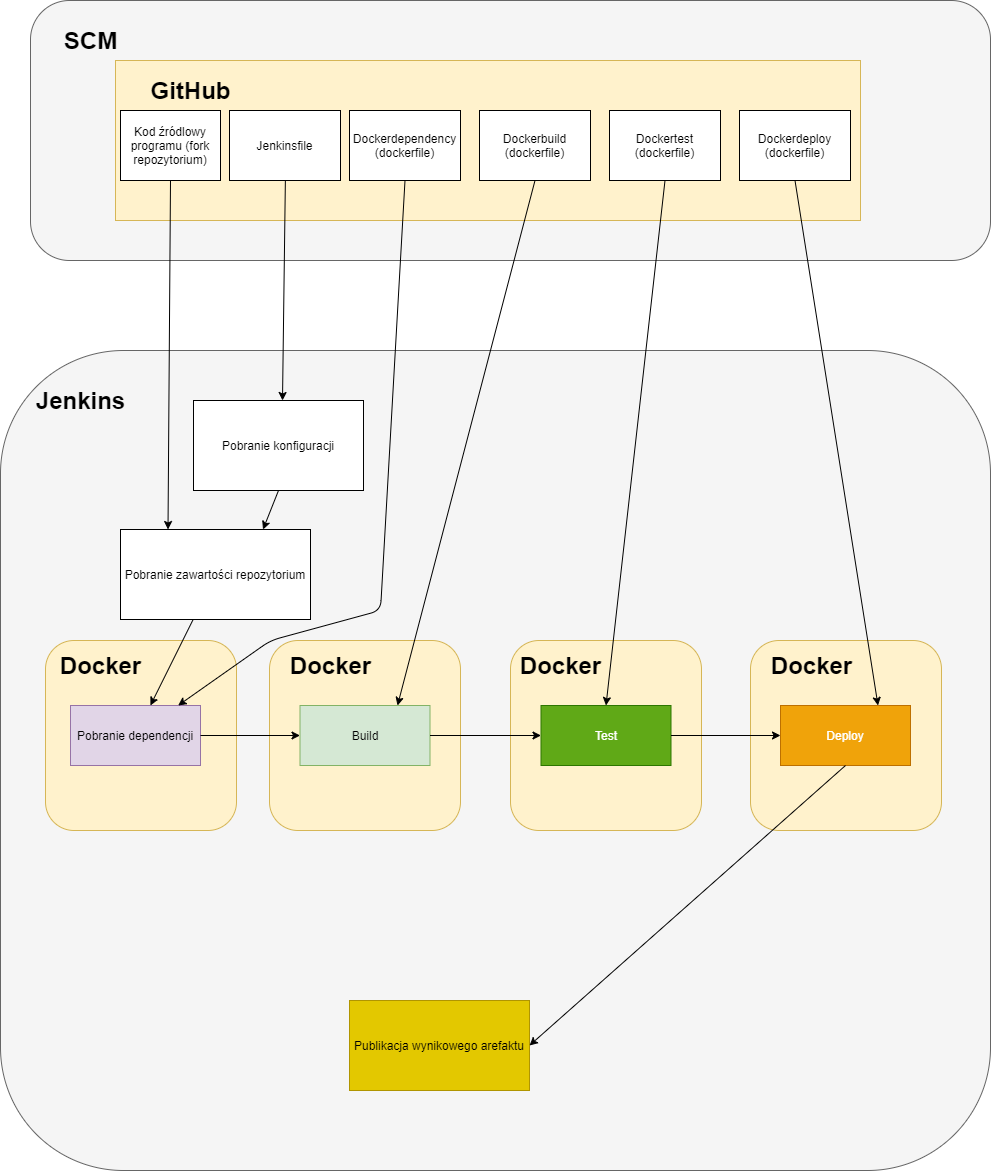

The diagram above was exported from draw.io. Its source (the exported page's mxGraphModel, read from the mxfile embedded in the PNG):
<mxGraphModel dx="1086" dy="806" grid="1" gridSize="10" guides="1" tooltips="1" connect="1" arrows="1" fold="1" page="1" pageScale="1" pageWidth="827" pageHeight="1169" math="0" shadow="0">
  <root>
    <mxCell id="0" />
    <mxCell id="1" parent="0" />
    <mxCell id="8yKd8Ax_CTTsXosJWTvP-4" value="" style="rounded=1;whiteSpace=wrap;html=1;fillColor=#f5f5f5;strokeColor=#666666;fontColor=#333333;" parent="1" vertex="1">
      <mxGeometry x="120" y="10" width="960" height="260" as="geometry" />
    </mxCell>
    <mxCell id="8yKd8Ax_CTTsXosJWTvP-5" value="SCM" style="text;strokeColor=none;fillColor=none;html=1;fontSize=24;fontStyle=1;verticalAlign=middle;align=center;" parent="1" vertex="1">
      <mxGeometry x="130" y="30" width="100" height="40" as="geometry" />
    </mxCell>
    <mxCell id="8yKd8Ax_CTTsXosJWTvP-8" value="" style="rounded=0;whiteSpace=wrap;html=1;fillColor=#fff2cc;strokeColor=#d6b656;" parent="1" vertex="1">
      <mxGeometry x="205" y="70" width="745" height="160" as="geometry" />
    </mxCell>
    <mxCell id="8yKd8Ax_CTTsXosJWTvP-9" value="GitHub" style="text;strokeColor=none;fillColor=none;html=1;fontSize=24;fontStyle=1;verticalAlign=middle;align=center;" parent="1" vertex="1">
      <mxGeometry x="230" y="80" width="100" height="40" as="geometry" />
    </mxCell>
    <mxCell id="8yKd8Ax_CTTsXosJWTvP-10" value="Kod źródlowy programu (fork repozytorium)" style="rounded=0;whiteSpace=wrap;html=1;" parent="1" vertex="1">
      <mxGeometry x="210" y="120" width="100" height="70" as="geometry" />
    </mxCell>
    <mxCell id="8yKd8Ax_CTTsXosJWTvP-12" value="Pobranie konfiguracji pipeline" style="rounded=0;whiteSpace=wrap;html=1;" parent="1" vertex="1">
      <mxGeometry x="320" y="480" width="230" height="120" as="geometry" />
    </mxCell>
    <mxCell id="8yKd8Ax_CTTsXosJWTvP-13" value="" style="rounded=1;whiteSpace=wrap;html=1;fillColor=#f5f5f5;strokeColor=#666666;fontColor=#333333;" parent="1" vertex="1">
      <mxGeometry x="90" y="360" width="990" height="820" as="geometry" />
    </mxCell>
    <mxCell id="8yKd8Ax_CTTsXosJWTvP-14" value="Jenkins" style="text;strokeColor=none;fillColor=none;html=1;fontSize=24;fontStyle=1;verticalAlign=middle;align=center;" parent="1" vertex="1">
      <mxGeometry x="120" y="390" width="100" height="40" as="geometry" />
    </mxCell>
    <mxCell id="8yKd8Ax_CTTsXosJWTvP-15" value="Pobranie konfiguracji" style="rounded=0;whiteSpace=wrap;html=1;" parent="1" vertex="1">
      <mxGeometry x="283" y="410" width="170" height="90" as="geometry" />
    </mxCell>
    <mxCell id="8yKd8Ax_CTTsXosJWTvP-17" value="Pobranie zawartości repozytorium" style="rounded=0;whiteSpace=wrap;html=1;" parent="1" vertex="1">
      <mxGeometry x="210" y="539" width="190" height="90" as="geometry" />
    </mxCell>
    <mxCell id="8yKd8Ax_CTTsXosJWTvP-19" value="" style="endArrow=classic;html=1;rounded=0;exitX=0.5;exitY=1;exitDx=0;exitDy=0;entryX=0.75;entryY=0;entryDx=0;entryDy=0;" parent="1" source="8yKd8Ax_CTTsXosJWTvP-15" target="8yKd8Ax_CTTsXosJWTvP-17" edge="1">
      <mxGeometry width="50" height="50" relative="1" as="geometry">
        <mxPoint x="390" y="500" as="sourcePoint" />
        <mxPoint x="440" y="450" as="targetPoint" />
      </mxGeometry>
    </mxCell>
    <mxCell id="8yKd8Ax_CTTsXosJWTvP-20" value="" style="endArrow=classic;html=1;rounded=0;exitX=0.5;exitY=1;exitDx=0;exitDy=0;entryX=0.25;entryY=0;entryDx=0;entryDy=0;" parent="1" source="8yKd8Ax_CTTsXosJWTvP-10" target="8yKd8Ax_CTTsXosJWTvP-17" edge="1">
      <mxGeometry width="50" height="50" relative="1" as="geometry">
        <mxPoint x="390" y="500" as="sourcePoint" />
        <mxPoint x="440" y="450" as="targetPoint" />
      </mxGeometry>
    </mxCell>
    <mxCell id="8yKd8Ax_CTTsXosJWTvP-21" value="" style="endArrow=classic;html=1;rounded=0;exitX=0.5;exitY=1;exitDx=0;exitDy=0;" parent="1" edge="1">
      <mxGeometry width="50" height="50" relative="1" as="geometry">
        <mxPoint x="375" y="180" as="sourcePoint" />
        <mxPoint x="372" y="410" as="targetPoint" />
        <Array as="points" />
      </mxGeometry>
    </mxCell>
    <mxCell id="8yKd8Ax_CTTsXosJWTvP-25" value="Publikacja wynikowego arefaktu" style="rounded=0;whiteSpace=wrap;html=1;fillColor=#e3c800;strokeColor=#B09500;fontColor=#000000;" parent="1" vertex="1">
      <mxGeometry x="439" y="1010" width="180" height="90" as="geometry" />
    </mxCell>
    <mxCell id="Rf_pzN49-z-muVtVsvJO-2" value="Dockerbuild (dockerfile)" style="rounded=0;whiteSpace=wrap;html=1;" parent="1" vertex="1">
      <mxGeometry x="569" y="120" width="111" height="70" as="geometry" />
    </mxCell>
    <mxCell id="Rf_pzN49-z-muVtVsvJO-4" value="Dockertest (dockerfile)" style="rounded=0;whiteSpace=wrap;html=1;" parent="1" vertex="1">
      <mxGeometry x="699" y="120" width="111" height="70" as="geometry" />
    </mxCell>
    <mxCell id="Rf_pzN49-z-muVtVsvJO-5" value="Jenkinsfile" style="rounded=0;whiteSpace=wrap;html=1;" parent="1" vertex="1">
      <mxGeometry x="319" y="120" width="111" height="70" as="geometry" />
    </mxCell>
    <mxCell id="Rf_pzN49-z-muVtVsvJO-6" value="Dockerdeploy (dockerfile)" style="rounded=0;whiteSpace=wrap;html=1;" parent="1" vertex="1">
      <mxGeometry x="829" y="120" width="111" height="70" as="geometry" />
    </mxCell>
    <mxCell id="Rf_pzN49-z-muVtVsvJO-7" value="Dockerdependency&lt;br&gt;(dockerfile)" style="rounded=0;whiteSpace=wrap;html=1;" parent="1" vertex="1">
      <mxGeometry x="439" y="120" width="111" height="70" as="geometry" />
    </mxCell>
    <mxCell id="Rf_pzN49-z-muVtVsvJO-8" value="" style="rounded=1;whiteSpace=wrap;html=1;fillColor=#fff2cc;strokeColor=#d6b656;" parent="1" vertex="1">
      <mxGeometry x="135" y="650" width="191" height="190" as="geometry" />
    </mxCell>
    <mxCell id="Rf_pzN49-z-muVtVsvJO-9" value="Docker" style="text;strokeColor=none;fillColor=none;html=1;fontSize=24;fontStyle=1;verticalAlign=middle;align=center;" parent="1" vertex="1">
      <mxGeometry x="159" y="660" width="61" height="30" as="geometry" />
    </mxCell>
    <mxCell id="Rf_pzN49-z-muVtVsvJO-14" value="Pobranie dependencji" style="rounded=0;whiteSpace=wrap;html=1;fillColor=#e1d5e7;strokeColor=#9673a6;" parent="1" vertex="1">
      <mxGeometry x="160" y="715" width="130" height="60" as="geometry" />
    </mxCell>
    <mxCell id="Rf_pzN49-z-muVtVsvJO-18" value="" style="endArrow=classic;html=1;rounded=0;" parent="1" source="8yKd8Ax_CTTsXosJWTvP-17" target="Rf_pzN49-z-muVtVsvJO-14" edge="1">
      <mxGeometry width="50" height="50" relative="1" as="geometry">
        <mxPoint x="388" y="520" as="sourcePoint" />
        <mxPoint x="372.5" y="559" as="targetPoint" />
      </mxGeometry>
    </mxCell>
    <mxCell id="Rf_pzN49-z-muVtVsvJO-25" value="" style="rounded=1;whiteSpace=wrap;html=1;fillColor=#fff2cc;strokeColor=#d6b656;" parent="1" vertex="1">
      <mxGeometry x="359" y="650" width="191" height="190" as="geometry" />
    </mxCell>
    <mxCell id="Rf_pzN49-z-muVtVsvJO-26" value="Build" style="rounded=0;whiteSpace=wrap;html=1;fillColor=#d5e8d4;strokeColor=#82b366;" parent="1" vertex="1">
      <mxGeometry x="389.5" y="715" width="130" height="60" as="geometry" />
    </mxCell>
    <mxCell id="Rf_pzN49-z-muVtVsvJO-27" value="" style="rounded=1;whiteSpace=wrap;html=1;fillColor=#fff2cc;strokeColor=#d6b656;" parent="1" vertex="1">
      <mxGeometry x="600" y="650" width="191" height="190" as="geometry" />
    </mxCell>
    <mxCell id="Rf_pzN49-z-muVtVsvJO-29" value="" style="endArrow=classic;html=1;exitX=1;exitY=0.5;exitDx=0;exitDy=0;entryX=0;entryY=0.5;entryDx=0;entryDy=0;" parent="1" source="Rf_pzN49-z-muVtVsvJO-14" target="Rf_pzN49-z-muVtVsvJO-26" edge="1">
      <mxGeometry width="50" height="50" relative="1" as="geometry">
        <mxPoint x="690" y="710" as="sourcePoint" />
        <mxPoint x="740" y="660" as="targetPoint" />
        <Array as="points" />
      </mxGeometry>
    </mxCell>
    <mxCell id="Rf_pzN49-z-muVtVsvJO-30" value="Docker" style="text;strokeColor=none;fillColor=none;html=1;fontSize=24;fontStyle=1;verticalAlign=middle;align=center;" parent="1" vertex="1">
      <mxGeometry x="389.5" y="660" width="61" height="30" as="geometry" />
    </mxCell>
    <mxCell id="Rf_pzN49-z-muVtVsvJO-31" value="Test" style="rounded=0;whiteSpace=wrap;html=1;fillColor=#60a917;strokeColor=#2D7600;fontColor=#ffffff;" parent="1" vertex="1">
      <mxGeometry x="630.5" y="715" width="130" height="60" as="geometry" />
    </mxCell>
    <mxCell id="Rf_pzN49-z-muVtVsvJO-32" value="Docker" style="text;strokeColor=none;fillColor=none;html=1;fontSize=24;fontStyle=1;verticalAlign=middle;align=center;" parent="1" vertex="1">
      <mxGeometry x="619" y="660" width="61" height="30" as="geometry" />
    </mxCell>
    <mxCell id="Rf_pzN49-z-muVtVsvJO-33" value="" style="endArrow=classic;html=1;exitX=1;exitY=0.5;exitDx=0;exitDy=0;entryX=0;entryY=0.5;entryDx=0;entryDy=0;" parent="1" source="Rf_pzN49-z-muVtVsvJO-26" target="Rf_pzN49-z-muVtVsvJO-31" edge="1">
      <mxGeometry width="50" height="50" relative="1" as="geometry">
        <mxPoint x="690" y="710" as="sourcePoint" />
        <mxPoint x="740" y="660" as="targetPoint" />
      </mxGeometry>
    </mxCell>
    <mxCell id="Rf_pzN49-z-muVtVsvJO-35" value="" style="rounded=1;whiteSpace=wrap;html=1;fillColor=#fff2cc;strokeColor=#d6b656;" parent="1" vertex="1">
      <mxGeometry x="840" y="650" width="191" height="190" as="geometry" />
    </mxCell>
    <mxCell id="Rf_pzN49-z-muVtVsvJO-37" value="Docker" style="text;strokeColor=none;fillColor=none;html=1;fontSize=24;fontStyle=1;verticalAlign=middle;align=center;" parent="1" vertex="1">
      <mxGeometry x="870" y="660" width="61" height="30" as="geometry" />
    </mxCell>
    <mxCell id="Rf_pzN49-z-muVtVsvJO-38" value="Deploy" style="rounded=0;whiteSpace=wrap;html=1;fillColor=#f0a30a;strokeColor=#BD7000;fontColor=#ffffff;" parent="1" vertex="1">
      <mxGeometry x="870" y="715" width="130" height="60" as="geometry" />
    </mxCell>
    <mxCell id="Rf_pzN49-z-muVtVsvJO-39" value="" style="endArrow=classic;html=1;exitX=1;exitY=0.5;exitDx=0;exitDy=0;entryX=0;entryY=0.5;entryDx=0;entryDy=0;" parent="1" source="Rf_pzN49-z-muVtVsvJO-31" target="Rf_pzN49-z-muVtVsvJO-38" edge="1">
      <mxGeometry width="50" height="50" relative="1" as="geometry">
        <mxPoint x="690" y="710" as="sourcePoint" />
        <mxPoint x="740" y="660" as="targetPoint" />
      </mxGeometry>
    </mxCell>
    <mxCell id="Rf_pzN49-z-muVtVsvJO-40" value="" style="endArrow=classic;html=1;exitX=0.5;exitY=1;exitDx=0;exitDy=0;entryX=1;entryY=0.5;entryDx=0;entryDy=0;" parent="1" source="Rf_pzN49-z-muVtVsvJO-38" target="8yKd8Ax_CTTsXosJWTvP-25" edge="1">
      <mxGeometry width="50" height="50" relative="1" as="geometry">
        <mxPoint x="690" y="710" as="sourcePoint" />
        <mxPoint x="740" y="660" as="targetPoint" />
      </mxGeometry>
    </mxCell>
    <mxCell id="WIULY13QO4aV9DTGYIWJ-1" value="" style="endArrow=classic;html=1;exitX=0.5;exitY=1;exitDx=0;exitDy=0;" edge="1" parent="1" source="Rf_pzN49-z-muVtVsvJO-7" target="Rf_pzN49-z-muVtVsvJO-14">
      <mxGeometry width="50" height="50" relative="1" as="geometry">
        <mxPoint x="530" y="440" as="sourcePoint" />
        <mxPoint x="580" y="390" as="targetPoint" />
        <Array as="points">
          <mxPoint x="470" y="620" />
          <mxPoint x="360" y="650" />
        </Array>
      </mxGeometry>
    </mxCell>
    <mxCell id="WIULY13QO4aV9DTGYIWJ-2" value="" style="endArrow=classic;html=1;exitX=0.5;exitY=1;exitDx=0;exitDy=0;entryX=0.75;entryY=0;entryDx=0;entryDy=0;" edge="1" parent="1" source="Rf_pzN49-z-muVtVsvJO-2" target="Rf_pzN49-z-muVtVsvJO-26">
      <mxGeometry width="50" height="50" relative="1" as="geometry">
        <mxPoint x="530" y="440" as="sourcePoint" />
        <mxPoint x="580" y="390" as="targetPoint" />
      </mxGeometry>
    </mxCell>
    <mxCell id="WIULY13QO4aV9DTGYIWJ-3" value="" style="endArrow=classic;html=1;exitX=0.5;exitY=1;exitDx=0;exitDy=0;entryX=0.5;entryY=0;entryDx=0;entryDy=0;" edge="1" parent="1" source="Rf_pzN49-z-muVtVsvJO-4" target="Rf_pzN49-z-muVtVsvJO-31">
      <mxGeometry width="50" height="50" relative="1" as="geometry">
        <mxPoint x="530" y="440" as="sourcePoint" />
        <mxPoint x="580" y="390" as="targetPoint" />
      </mxGeometry>
    </mxCell>
    <mxCell id="WIULY13QO4aV9DTGYIWJ-4" value="" style="endArrow=classic;html=1;exitX=0.5;exitY=1;exitDx=0;exitDy=0;entryX=0.75;entryY=0;entryDx=0;entryDy=0;" edge="1" parent="1" source="Rf_pzN49-z-muVtVsvJO-6" target="Rf_pzN49-z-muVtVsvJO-38">
      <mxGeometry width="50" height="50" relative="1" as="geometry">
        <mxPoint x="530" y="440" as="sourcePoint" />
        <mxPoint x="580" y="390" as="targetPoint" />
      </mxGeometry>
    </mxCell>
  </root>
</mxGraphModel>